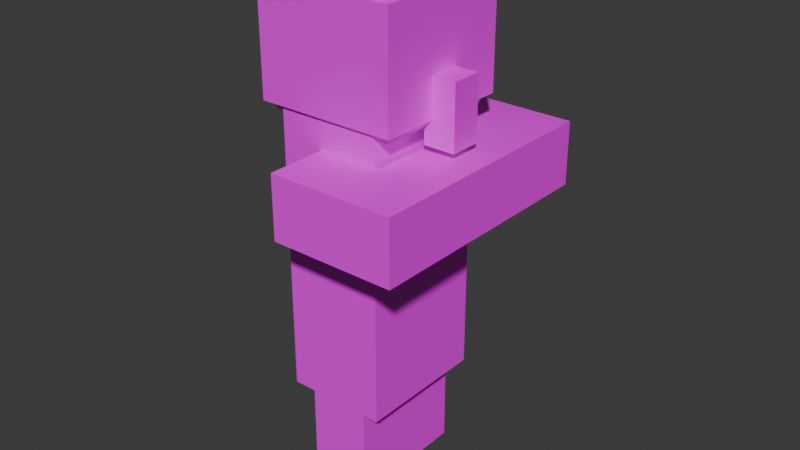 # Source: wandering_trader.blend  (saved by Blender 5.0.119; exported with 4.5.12 LTS)
import bpy
from mathutils import Matrix  # noqa: F401  (used for matrix-valued properties, if any)

bpy.ops.wm.read_factory_settings(use_empty=True)
scene = bpy.context.scene
scene.name = 'Scene'

# ---- images (referenced by path relative to the original .blend; pixels are not part of the script)
import os
ASSET_DIR = os.environ.get("B2B_ASSET_DIR", "")  # directory of the original .blend (textures are referenced by path, not embedded)
HERE = os.path.dirname(os.path.abspath(__file__))  # packed textures are extracted next to this script under _unpacked/

def load_image(name, relpath, width, height, colorspace="sRGB"):
    """Load a texture the original file referenced (path relative to the .blend, or extracted next to this script)."""
    p = next((c for c in (os.path.join(HERE, relpath), os.path.join(ASSET_DIR, relpath)) if relpath and os.path.exists(c)), "")
    if p:
        img = bpy.data.images.load(p, check_existing=True)
        img.name = name
    else:  # same state as the original file: an image datablock whose file is absent (Cycles renders it pink)
        img = bpy.data.images.new(name, width, height)
        img.source = "FILE"
        img.filepath = "//" + (relpath or name)
    img.colorspace_settings.name = colorspace
    return img
img_wandering_trader_png = load_image('wandering_trader.png', 'wandering_trader.png', 1024, 1024, 'sRGB')

# ---- materials (node trees are filled in below, after node groups)
mat_material_002 = bpy.data.materials.new('Material.002')

# ---- material node trees
mat_material_002.use_nodes = True; mat_material_002.node_tree.nodes.clear()
_N = mat_material_002.node_tree.nodes; _L = mat_material_002.node_tree.links
n0 = _N.new('ShaderNodeBsdfPrincipled'); n0.name = 'Principled BSDF'; n0.location = (0, 300)
n0.inputs[2].default_value = 0.4
n0.inputs[27].default_value = (0.0, 0.0, 0.0, 1.0)
n0.inputs[28].default_value = 1.0
n1 = _N.new('ShaderNodeOutputMaterial'); n1.name = 'Material Output'; n1.location = (280, 300)
n2 = _N.new('ShaderNodeTexImage'); n2.name = 'Image Texture'; n2.location = (-480, 300)
n2.image = img_wandering_trader_png
n2.interpolation = 'Closest'
_L.new(n2.outputs[0], n0.inputs[0])
_L.new(n2.outputs[1], n0.inputs[4])
_L.new(n0.outputs[0], n1.inputs[0])
n1.is_active_output = True

# ---- world
world_world = bpy.data.worlds.new('World'); scene.world = world_world
world_world.use_nodes = True; world_world.node_tree.nodes.clear()
_N = world_world.node_tree.nodes; _L = world_world.node_tree.links
n0 = _N.new('ShaderNodeOutputWorld'); n0.name = 'World Output'; n0.location = (200, 100)
n1 = _N.new('ShaderNodeBackground'); n1.name = 'Background'; n1.location = (-200, 100)
n1.inputs[0].default_value = (0.05088, 0.05088, 0.05088, 1.0)
_L.new(n1.outputs[0], n0.inputs[0])
n0.is_active_output = True
world_world.color = (0.05088, 0.05088, 0.05088)
world_world.sun_shadow_jitter_overblur = 0.0

# ---- meshes
me_cube_003 = bpy.data.meshes.new('Cube.003')
me_cube_003.from_pydata([(-1.0, -1.0, -1.0), (-1.0, -1.0, 1.0), (-1.0, 1.0, -1.0), (-1.0, 1.0, 1.0), (1.0, -1.0, -1.0), (1.0, -1.0, 1.0), (1.0, 1.0, -1.0), (1.0, 1.0, 1.0)], [], [(0, 1, 3, 2), (2, 3, 7, 6), (6, 7, 5, 4), (4, 5, 1, 0), (2, 6, 4, 0), (7, 3, 1, 5)])
me_cube_003.polygons.foreach_set('use_smooth', [True] * 6)
_k = set([(0, 1), (0, 2), (0, 4), (1, 3), (1, 5), (2, 3), (2, 6), (3, 7), (4, 5), (4, 6), (5, 7), (6, 7)])
me_cube_003.attributes.new('sharp_edge', 'BOOLEAN', 'EDGE').data.foreach_set('value', [ (min(e.vertices), max(e.vertices)) in _k for e in me_cube_003.edges])
_uv = me_cube_003.uv_layers.new(name='UVMap')
_uv.uv.foreach_set('vector', [0.6875, 0.4062, 0.6875, 0.5938, 0.5625, 0.5938, 0.5625, 0.4062, 0.5625, 0.4062, 0.5625, 0.5938, 0.4688, 0.5938, 0.4688, 0.4062, 0.4688, 0.4062, 0.4688, 0.5938, 0.3438, 0.5938, 0.3438, 0.4062, 0.3438, 0.4062, 0.3438, 0.5938, 0.25, 0.5938, 0.25, 0.4062, 0.625, 0.5938, 0.625, 0.6875, 0.4688, 0.6875, 0.4688, 0.5938, 0.4688, 0.5938, 0.4688, 0.6875, 0.3438, 0.6875, 0.3438, 0.5938])
me_cube_003.materials.append(mat_material_002)
me_cube_003.update()
me_cube_003.normals_split_custom_set([tuple(v) for v in zip(*[iter([-1.0, 0.0, 0.0, -1.0, 0.0, 0.0, -1.0, 0.0, 0.0, -1.0, 0.0, 0.0, 0.0, 1.0, 0.0, 0.0, 1.0, 0.0, 0.0, 1.0, 0.0, 0.0, 1.0, 0.0, 1.0, 0.0, 0.0, 1.0, 0.0, 0.0, 1.0, 0.0, 0.0, 1.0, 0.0, 0.0, 0.0, -1.0, 0.0, 0.0, -1.0, 0.0, 0.0, -1.0, 0.0, 0.0, -1.0, 0.0, 0.0, 0.0, -1.0, 0.0, 0.0, -1.0, 0.0, 0.0, -1.0, 0.0, 0.0, -1.0, 0.0, 0.0, 1.0, 0.0, 0.0, 1.0, 0.0, 0.0, 1.0, 0.0, 0.0, 1.0])] * 3)])
me_cube_013 = bpy.data.meshes.new('Cube.013')
me_cube_013.from_pydata([(-1.0, -1.0, -1.0), (-1.0, -1.0, 1.0), (-1.0, 1.0, -1.0), (-1.0, 1.0, 1.0), (1.0, -1.0, -1.0), (1.0, -1.0, 1.0), (1.0, 1.0, -1.0), (1.0, 1.0, 1.0)], [], [(0, 1, 3, 2), (2, 3, 7, 6), (6, 7, 5, 4), (4, 5, 1, 0), (2, 6, 4, 0), (7, 3, 1, 5)])
me_cube_013.polygons.foreach_set('use_smooth', [True] * 6)
_k = set([(0, 1), (0, 2), (0, 4), (1, 3), (1, 5), (2, 3), (2, 6), (3, 7), (4, 5), (4, 6), (5, 7), (6, 7)])
me_cube_013.attributes.new('sharp_edge', 'BOOLEAN', 'EDGE').data.foreach_set('value', [ (min(e.vertices), max(e.vertices)) in _k for e in me_cube_013.edges])
_uv = me_cube_013.uv_layers.new(name='UVMap')
_uv.uv.foreach_set('vector', [0.6875, 0.5938, 0.75, 0.5938, 0.75, 0.4688, 0.6875, 0.4688, 0.75, 0.6562, 0.75, 0.5938, 0.8125, 0.5938, 0.8125, 0.6562, 0.875, 0.5938, 0.8125, 0.5938, 0.8125, 0.4688, 0.875, 0.4688, 0.875, 0.6562, 0.8125, 0.6562, 0.8125, 0.5938, 0.875, 0.5938, 0.9375, 0.5938, 0.875, 0.5938, 0.875, 0.4688, 0.9375, 0.4688, 0.8125, 0.5938, 0.75, 0.5938, 0.75, 0.4688, 0.8125, 0.4688])
me_cube_013.materials.append(mat_material_002)
me_cube_013.update()
me_cube_013.normals_split_custom_set([tuple(v) for v in zip(*[iter([-1.0, 0.0, 0.0, -1.0, 0.0, 0.0, -1.0, 0.0, 0.0, -1.0, 0.0, 0.0, 0.0, 1.0, 0.0, 0.0, 1.0, 0.0, 0.0, 1.0, 0.0, 0.0, 1.0, 0.0, 1.0, 0.0, 0.0, 1.0, 0.0, 0.0, 1.0, 0.0, 0.0, 1.0, 0.0, 0.0, 0.0, -1.0, 0.0, 0.0, -1.0, 0.0, 0.0, -1.0, 0.0, 0.0, -1.0, 0.0, 0.0, 0.0, -1.0, 0.0, 0.0, -1.0, 0.0, 0.0, -1.0, 0.0, 0.0, -1.0, 0.0, 0.0, 1.0, 0.0, 0.0, 1.0, 0.0, 0.0, 1.0, 0.0, 0.0, 1.0])] * 3)])
me_cube_009 = bpy.data.meshes.new('Cube.009')
me_cube_009.from_pydata([(-1.0, -1.0, -1.0), (-1.0, -1.0, 1.0), (-1.0, 1.0, -1.0), (-1.0, 1.0, 1.0), (1.0, -1.0, -1.0), (1.0, -1.0, 1.0), (1.0, 1.0, -1.0), (1.0, 1.0, 1.0)], [], [(0, 1, 3, 2), (2, 3, 7, 6), (6, 7, 5, 4), (4, 5, 1, 0), (2, 6, 4, 0), (7, 3, 1, 5)])
me_cube_009.polygons.foreach_set('use_smooth', [True] * 6)
_k = set([(0, 1), (0, 2), (0, 4), (1, 3), (1, 5), (2, 3), (2, 6), (3, 7), (4, 5), (4, 6), (5, 7), (6, 7)])
me_cube_009.attributes.new('sharp_edge', 'BOOLEAN', 'EDGE').data.foreach_set('value', [ (min(e.vertices), max(e.vertices)) in _k for e in me_cube_009.edges])
_uv = me_cube_009.uv_layers.new(name='UVMap')
_uv.uv.foreach_set('vector', [0.6875, 0.5938, 0.75, 0.5938, 0.75, 0.4688, 0.6875, 0.4688, 0.75, 0.6562, 0.75, 0.5938, 0.8125, 0.5938, 0.8125, 0.6562, 0.875, 0.5938, 0.8125, 0.5938, 0.8125, 0.4688, 0.875, 0.4688, 0.875, 0.6562, 0.8125, 0.6562, 0.8125, 0.5938, 0.875, 0.5938, 0.9375, 0.5938, 0.875, 0.5938, 0.875, 0.4688, 0.9375, 0.4688, 0.8125, 0.5938, 0.75, 0.5938, 0.75, 0.4688, 0.8125, 0.4688])
me_cube_009.materials.append(mat_material_002)
me_cube_009.update()
me_cube_009.normals_split_custom_set([tuple(v) for v in zip(*[iter([-1.0, 0.0, 0.0, -1.0, 0.0, 0.0, -1.0, 0.0, 0.0, -1.0, 0.0, 0.0, 0.0, 1.0, 0.0, 0.0, 1.0, 0.0, 0.0, 1.0, 0.0, 0.0, 1.0, 0.0, 1.0, 0.0, 0.0, 1.0, 0.0, 0.0, 1.0, 0.0, 0.0, 1.0, 0.0, 0.0, 0.0, -1.0, 0.0, 0.0, -1.0, 0.0, 0.0, -1.0, 0.0, 0.0, -1.0, 0.0, 0.0, 0.0, -1.0, 0.0, 0.0, -1.0, 0.0, 0.0, -1.0, 0.0, 0.0, -1.0, 0.0, 0.0, 1.0, 0.0, 0.0, 1.0, 0.0, 0.0, 1.0, 0.0, 0.0, 1.0])] * 3)])
me_cube_007 = bpy.data.meshes.new('Cube.007')
me_cube_007.from_pydata([(-1.0, -1.0, -1.0), (-1.0, -1.0, 1.0), (-1.0, 1.0, -1.0), (-1.0, 1.0, 1.0), (1.0, -1.0, -1.0), (1.0, -1.0, 1.0), (1.0, 1.0, -1.0), (1.0, 1.0, 1.0)], [], [(0, 1, 3, 2), (2, 3, 7, 6), (6, 7, 5, 4), (4, 5, 1, 0), (2, 6, 4, 0), (7, 3, 1, 5)])
me_cube_007.polygons.foreach_set('use_smooth', [True] * 6)
_k = set([(0, 1), (0, 2), (0, 4), (1, 3), (1, 5), (2, 3), (2, 6), (3, 7), (4, 5), (4, 6), (5, 7), (6, 7)])
me_cube_007.attributes.new('sharp_edge', 'BOOLEAN', 'EDGE').data.foreach_set('value', [ (min(e.vertices), max(e.vertices)) in _k for e in me_cube_007.edges])
_uv = me_cube_007.uv_layers.new(name='UVMap')
_uv.uv.foreach_set('vector', [1.0, 0.7344, 1.0, 0.8281, 0.875, 0.8281, 0.875, 0.7344, 0.875, 0.7344, 0.875, 0.8281, 0.75, 0.8281, 0.75, 0.7344, 0.75, 0.7344, 0.75, 0.8281, 0.625, 0.8281, 0.625, 0.7344, 0.625, 0.7344, 0.625, 0.8281, 0.5, 0.8281, 0.5, 0.7344, 0.875, 0.8281, 0.875, 0.9531, 0.75, 0.9531, 0.75, 0.8281, 0.75, 0.8281, 0.75, 0.9531, 0.625, 0.9531, 0.625, 0.8281])
me_cube_007.materials.append(mat_material_002)
me_cube_007.update()
me_cube_007.normals_split_custom_set([tuple(v) for v in zip(*[iter([-1.0, 0.0, 0.0, -1.0, 0.0, 0.0, -1.0, 0.0, 0.0, -1.0, 0.0, 0.0, 0.0, 1.0, 0.0, 0.0, 1.0, 0.0, 0.0, 1.0, 0.0, 0.0, 1.0, 0.0, 1.0, 0.0, 0.0, 1.0, 0.0, 0.0, 1.0, 0.0, 0.0, 1.0, 0.0, 0.0, 0.0, -1.0, 0.0, 0.0, -1.0, 0.0, 0.0, -1.0, 0.0, 0.0, -1.0, 0.0, 0.0, 0.0, -1.0, 0.0, 0.0, -1.0, 0.0, 0.0, -1.0, 0.0, 0.0, -1.0, 0.0, 0.0, 1.0, 0.0, 0.0, 1.0, 0.0, 0.0, 1.0, 0.0, 0.0, 1.0])] * 3)])
me_cube_004 = bpy.data.meshes.new('Cube.004')
me_cube_004.from_pydata([(-1.0, -1.0, -1.0), (-1.0, -1.0, 1.0), (-1.0, 1.0, -1.0), (-1.0, 1.0, 1.0), (1.0, -1.0, -1.0), (1.0, -1.0, 1.0), (1.0, 1.0, -1.0), (1.0, 1.0, 1.0)], [], [(0, 1, 3, 2), (2, 3, 7, 6), (6, 7, 5, 4), (4, 5, 1, 0), (2, 6, 4, 0), (7, 3, 1, 5)])
me_cube_004.polygons.foreach_set('use_smooth', [True] * 6)
_k = set([(0, 1), (0, 2), (0, 4), (1, 3), (1, 5), (2, 3), (2, 6), (3, 7), (4, 5), (4, 6), (5, 7), (6, 7)])
me_cube_004.attributes.new('sharp_edge', 'BOOLEAN', 'EDGE').data.foreach_set('value', [ (min(e.vertices), max(e.vertices)) in _k for e in me_cube_004.edges])
_uv = me_cube_004.uv_layers.new(name='UVMap')
_uv.uv.foreach_set('vector', [0.4375, 0.03125, 0.4375, 0.3125, 0.3125, 0.3125, 0.3125, 0.03125, 0.3125, 0.03125, 0.3125, 0.3125, 0.2188, 0.3125, 0.2188, 0.03125, 0.2188, 0.03125, 0.2188, 0.3125, 0.09375, 0.3125, 0.09375, 0.03125, 0.09375, 0.03125, 0.09375, 0.3125, 0.0, 0.3125, 0.0, 0.03125, 0.3438, 0.3125, 0.3438, 0.4062, 0.2188, 0.4062, 0.2188, 0.3125, 0.2188, 0.3125, 0.2188, 0.4062, 0.09375, 0.4062, 0.09375, 0.3125])
me_cube_004.materials.append(mat_material_002)
me_cube_004.update()
me_cube_004.normals_split_custom_set([tuple(v) for v in zip(*[iter([-1.0, 0.0, 0.0, -1.0, 0.0, 0.0, -1.0, 0.0, 0.0, -1.0, 0.0, 0.0, 0.0, 1.0, 0.0, 0.0, 1.0, 0.0, 0.0, 1.0, 0.0, 0.0, 1.0, 0.0, 1.0, 0.0, 0.0, 1.0, 0.0, 0.0, 1.0, 0.0, 0.0, 1.0, 0.0, 0.0, 0.0, -1.0, 0.0, 0.0, -1.0, 0.0, 0.0, -1.0, 0.0, 0.0, -1.0, 0.0, 0.0, 0.0, -1.0, 0.0, 0.0, -1.0, 0.0, 0.0, -1.0, 0.0, 0.0, -1.0, 0.0, 0.0, 1.0, 0.0, 0.0, 1.0, 0.0, 0.0, 1.0, 0.0, 0.0, 1.0])] * 3)])
me_cube_001 = bpy.data.meshes.new('Cube.001')
me_cube_001.from_pydata([(1.0, 1.0, 1.0), (1.0, 1.0, -1.0), (1.0, -1.0, 1.0), (1.0, -1.0, -1.0), (-1.0, 1.0, 1.0), (-1.0, 1.0, -1.0), (-1.0, -1.0, 1.0), (-1.0, -1.0, -1.0)], [], [(0, 4, 6, 2), (3, 2, 6, 7), (7, 6, 4, 5), (5, 1, 3, 7), (1, 0, 2, 3), (5, 4, 0, 1)])
me_cube_001.polygons.foreach_set('use_smooth', [True] * 6)
_k = set([(0, 1), (0, 2), (0, 4), (1, 3), (1, 5), (2, 3), (2, 6), (3, 7), (4, 5), (4, 6), (5, 7), (6, 7)])
me_cube_001.attributes.new('sharp_edge', 'BOOLEAN', 'EDGE').data.foreach_set('value', [ (min(e.vertices), max(e.vertices)) in _k for e in me_cube_001.edges])
_uv = me_cube_001.uv_layers.new(name='UVMap')
_uv.uv.foreach_set('vector', [0.25, 0.875, 0.25, 1.0, 0.125, 1.0, 0.125, 0.875, 0.125, 0.7188, 0.125, 0.875, 0.0, 0.875, 0.0, 0.7188, 0.5, 0.7188, 0.5, 0.875, 0.375, 0.875, 0.375, 0.7188, 0.375, 0.875, 0.375, 1.0, 0.25, 1.0, 0.25, 0.875, 0.25, 0.7188, 0.25, 0.875, 0.125, 0.875, 0.125, 0.7188, 0.375, 0.7188, 0.375, 0.875, 0.25, 0.875, 0.25, 0.7188])
me_cube_001.materials.append(mat_material_002)
me_cube_001.update()
me_cube_001.normals_split_custom_set([tuple(v) for v in zip(*[iter([0.0, 0.0, 1.0, 0.0, 0.0, 1.0, 0.0, 0.0, 1.0, 0.0, 0.0, 1.0, 0.0, -1.0, 0.0, 0.0, -1.0, 0.0, 0.0, -1.0, 0.0, 0.0, -1.0, 0.0, -1.0, 0.0, 0.0, -1.0, 0.0, 0.0, -1.0, 0.0, 0.0, -1.0, 0.0, 0.0, 0.0, 0.0, -1.0, 0.0, 0.0, -1.0, 0.0, 0.0, -1.0, 0.0, 0.0, -1.0, 1.0, 0.0, 0.0, 1.0, 0.0, 0.0, 1.0, 0.0, 0.0, 1.0, 0.0, 0.0, 0.0, 1.0, 0.0, 0.0, 1.0, 0.0, 0.0, 1.0, 0.0, 0.0, 1.0, 0.0])] * 3)])
me_cube_008 = bpy.data.meshes.new('Cube.008')
me_cube_008.from_pydata([(-1.0, -1.0, -1.0), (-1.0, -1.0, 1.0), (-1.0, 1.0, -1.0), (-1.0, 1.0, 1.0), (1.0, -1.0, -1.0), (1.0, -1.0, 1.0), (1.0, 1.0, -1.0), (1.0, 1.0, 1.0)], [], [(0, 1, 3, 2), (2, 3, 7, 6), (6, 7, 5, 4), (4, 5, 1, 0), (2, 6, 4, 0), (7, 3, 1, 5)])
me_cube_008.polygons.foreach_set('use_smooth', [True] * 6)
_k = set([(0, 1), (0, 2), (0, 4), (1, 3), (1, 5), (2, 3), (2, 6), (3, 7), (4, 5), (4, 6), (5, 7), (6, 7)])
me_cube_008.attributes.new('sharp_edge', 'BOOLEAN', 'EDGE').data.foreach_set('value', [ (min(e.vertices), max(e.vertices)) in _k for e in me_cube_008.edges])
_uv = me_cube_008.uv_layers.new(name='UVMap')
_uv.uv.foreach_set('vector', [0.8125, 0.3438, 0.8125, 0.4062, 0.6875, 0.4062, 0.6875, 0.3438, 0.875, 0.2812, 0.875, 0.3438, 0.8125, 0.3438, 0.8125, 0.2812, 0.9375, 0.3438, 0.9375, 0.4062, 0.8125, 0.4062, 0.8125, 0.3438, 0.6875, 0.2812, 0.6875, 0.3438, 0.625, 0.3438, 0.625, 0.2812, 1.0, 0.2812, 1.0, 0.3438, 0.875, 0.3438, 0.875, 0.2812, 0.8125, 0.2812, 0.8125, 0.3438, 0.6875, 0.3438, 0.6875, 0.2812])
me_cube_008.materials.append(mat_material_002)
me_cube_008.update()
me_cube_008.normals_split_custom_set([tuple(v) for v in zip(*[iter([-1.0, 0.0, 0.0, -1.0, 0.0, 0.0, -1.0, 0.0, 0.0, -1.0, 0.0, 0.0, 0.0, 1.0, 0.0, 0.0, 1.0, 0.0, 0.0, 1.0, 0.0, 0.0, 1.0, 0.0, 1.0, 0.0, 0.0, 1.0, 0.0, 0.0, 1.0, 0.0, 0.0, 1.0, 0.0, 0.0, 0.0, -1.0, 0.0, 0.0, -1.0, 0.0, 0.0, -1.0, 0.0, 0.0, -1.0, 0.0, 0.0, 0.0, -1.0, 0.0, 0.0, -1.0, 0.0, 0.0, -1.0, 0.0, 0.0, -1.0, 0.0, 0.0, 1.0, 0.0, 0.0, 1.0, 0.0, 0.0, 1.0, 0.0, 0.0, 1.0])] * 3)])
me_cube_002 = bpy.data.meshes.new('Cube.002')
me_cube_002.from_pydata([(-1.0, -1.0, -1.0), (-1.0, -1.0, 1.0), (-1.0, 1.0, -1.0), (-1.0, 1.0, 1.0), (1.0, -1.0, -1.0), (1.0, -1.0, 1.0), (1.0, 1.0, -1.0), (1.0, 1.0, 1.0)], [], [(0, 1, 3, 2), (2, 3, 7, 6), (6, 7, 5, 4), (4, 5, 1, 0), (2, 6, 4, 0), (7, 3, 1, 5)])
me_cube_002.polygons.foreach_set('use_smooth', [True] * 6)
_k = set([(0, 1), (0, 2), (0, 4), (1, 3), (1, 5), (2, 3), (2, 6), (3, 7), (4, 5), (4, 6), (5, 7), (6, 7)])
me_cube_002.attributes.new('sharp_edge', 'BOOLEAN', 'EDGE').data.foreach_set('value', [ (min(e.vertices), max(e.vertices)) in _k for e in me_cube_002.edges])
_uv = me_cube_002.uv_layers.new(name='UVMap')
_uv.uv.foreach_set('vector', [0.5, 0.9062, 0.5, 0.9688, 0.4688, 0.9688, 0.4688, 0.9062, 0.4688, 0.9062, 0.4688, 0.9688, 0.4375, 0.9688, 0.4375, 0.9062, 0.4375, 0.9062, 0.4375, 0.9688, 0.4062, 0.9688, 0.4062, 0.9062, 0.4062, 0.9062, 0.4062, 0.9688, 0.375, 0.9688, 0.375, 0.9062, 0.4688, 0.9688, 0.4688, 1.0, 0.4375, 1.0, 0.4375, 0.9688, 0.4375, 0.9688, 0.4375, 1.0, 0.4062, 1.0, 0.4062, 0.9688])
me_cube_002.materials.append(mat_material_002)
me_cube_002.update()
me_cube_002.normals_split_custom_set([tuple(v) for v in zip(*[iter([-1.0, 0.0, 0.0, -1.0, 0.0, 0.0, -1.0, 0.0, 0.0, -1.0, 0.0, 0.0, 0.0, 1.0, 0.0, 0.0, 1.0, 0.0, 0.0, 1.0, 0.0, 0.0, 1.0, 0.0, 1.0, 0.0, 0.0, 1.0, 0.0, 0.0, 1.0, 0.0, 0.0, 1.0, 0.0, 0.0, 0.0, -1.0, 0.0, 0.0, -1.0, 0.0, 0.0, -1.0, 0.0, 0.0, -1.0, 0.0, 0.0, 0.0, -1.0, 0.0, 0.0, -1.0, 0.0, 0.0, -1.0, 0.0, 0.0, -1.0, 0.0, 0.0, 1.0, 0.0, 0.0, 1.0, 0.0, 0.0, 1.0, 0.0, 0.0, 1.0])] * 3)])
me_cube_005 = bpy.data.meshes.new('Cube.005')
me_cube_005.from_pydata([(-1.0, -1.0, -1.0), (-1.0, -1.0, 1.0), (-1.0, 1.0, -1.0), (-1.0, 1.0, 1.0), (1.0, -1.0, -1.0), (1.0, -1.0, 1.0), (1.0, 1.0, -1.0), (1.0, 1.0, 1.0)], [], [(0, 1, 3, 2), (2, 3, 7, 6), (6, 7, 5, 4), (4, 5, 1, 0), (2, 6, 4, 0), (7, 3, 1, 5)])
me_cube_005.polygons.foreach_set('use_smooth', [True] * 6)
_k = set([(0, 1), (0, 2), (0, 4), (1, 3), (1, 5), (2, 3), (2, 6), (3, 7), (4, 5), (4, 6), (5, 7), (6, 7)])
me_cube_005.attributes.new('sharp_edge', 'BOOLEAN', 'EDGE').data.foreach_set('value', [ (min(e.vertices), max(e.vertices)) in _k for e in me_cube_005.edges])
_uv = me_cube_005.uv_layers.new(name='UVMap')
_uv.uv.foreach_set('vector', [0.25, 0.4062, 0.25, 0.5938, 0.1875, 0.5938, 0.1875, 0.4062, 0.1875, 0.4062, 0.1875, 0.5938, 0.125, 0.5938, 0.125, 0.4062, 0.125, 0.4062, 0.125, 0.5938, 0.0625, 0.5938, 0.0625, 0.4062, 0.0625, 0.4062, 0.0625, 0.5938, 0.0, 0.5938, 0.0, 0.4062, 0.1875, 0.5938, 0.1875, 0.6562, 0.125, 0.6562, 0.125, 0.5938, 0.125, 0.5938, 0.125, 0.6562, 0.0625, 0.6562, 0.0625, 0.5938])
me_cube_005.materials.append(mat_material_002)
me_cube_005.update()
me_cube_005.normals_split_custom_set([tuple(v) for v in zip(*[iter([-1.0, 0.0, 0.0, -1.0, 0.0, 0.0, -1.0, 0.0, 0.0, -1.0, 0.0, 0.0, 0.0, 1.0, 0.0, 0.0, 1.0, 0.0, 0.0, 1.0, 0.0, 0.0, 1.0, 0.0, 1.0, 0.0, 0.0, 1.0, 0.0, 0.0, 1.0, 0.0, 0.0, 1.0, 0.0, 0.0, 0.0, -1.0, 0.0, 0.0, -1.0, 0.0, 0.0, -1.0, 0.0, 0.0, -1.0, 0.0, 0.0, 0.0, -1.0, 0.0, 0.0, -1.0, 0.0, 0.0, -1.0, 0.0, 0.0, -1.0, 0.0, 0.0, 1.0, 0.0, 0.0, 1.0, 0.0, 0.0, 1.0, 0.0, 0.0, 1.0])] * 3)])
me_cube_006 = bpy.data.meshes.new('Cube.006')
me_cube_006.from_pydata([(-1.0, -1.0, -1.0), (-1.0, -1.0, 1.0), (-1.0, 1.0, -1.0), (-1.0, 1.0, 1.0), (1.0, -1.0, -1.0), (1.0, -1.0, 1.0), (1.0, 1.0, -1.0), (1.0, 1.0, 1.0)], [], [(0, 1, 3, 2), (2, 3, 7, 6), (6, 7, 5, 4), (4, 5, 1, 0), (2, 6, 4, 0), (7, 3, 1, 5)])
me_cube_006.polygons.foreach_set('use_smooth', [True] * 6)
_k = set([(0, 1), (0, 2), (0, 4), (1, 3), (1, 5), (2, 3), (2, 6), (3, 7), (4, 5), (4, 6), (5, 7), (6, 7)])
me_cube_006.attributes.new('sharp_edge', 'BOOLEAN', 'EDGE').data.foreach_set('value', [ (min(e.vertices), max(e.vertices)) in _k for e in me_cube_006.edges])
_uv = me_cube_006.uv_layers.new(name='UVMap')
_uv.uv.foreach_set('vector', [0.25, 0.4062, 0.25, 0.5938, 0.1875, 0.5938, 0.1875, 0.4062, 0.1875, 0.4062, 0.1875, 0.5938, 0.125, 0.5938, 0.125, 0.4062, 0.125, 0.4062, 0.125, 0.5938, 0.0625, 0.5938, 0.0625, 0.4062, 0.0625, 0.4062, 0.0625, 0.5938, 0.0, 0.5938, 0.0, 0.4062, 0.1875, 0.5938, 0.1875, 0.6562, 0.125, 0.6562, 0.125, 0.5938, 0.125, 0.5938, 0.125, 0.6562, 0.0625, 0.6562, 0.0625, 0.5938])
me_cube_006.materials.append(mat_material_002)
me_cube_006.update()
me_cube_006.normals_split_custom_set([tuple(v) for v in zip(*[iter([-1.0, 0.0, 0.0, -1.0, 0.0, 0.0, -1.0, 0.0, 0.0, -1.0, 0.0, 0.0, 0.0, 1.0, 0.0, 0.0, 1.0, 0.0, 0.0, 1.0, 0.0, 0.0, 1.0, 0.0, 1.0, 0.0, 0.0, 1.0, 0.0, 0.0, 1.0, 0.0, 0.0, 1.0, 0.0, 0.0, 0.0, -1.0, 0.0, 0.0, -1.0, 0.0, 0.0, -1.0, 0.0, 0.0, -1.0, 0.0, 0.0, 0.0, -1.0, 0.0, 0.0, -1.0, 0.0, 0.0, -1.0, 0.0, 0.0, -1.0, 0.0, 0.0, 1.0, 0.0, 0.0, 1.0, 0.0, 0.0, 1.0, 0.0, 0.0, 1.0])] * 3)])

# ---- objects
ob_body = bpy.data.objects.new('Body', me_cube_003)
ob_handsr = bpy.data.objects.new('HandsR', me_cube_013)
ob_handsl = bpy.data.objects.new('HandsL', me_cube_009)
ob_hat = bpy.data.objects.new('Hat', me_cube_007)
ob_robe = bpy.data.objects.new('Robe', me_cube_004)
ob_head = bpy.data.objects.new('Head', me_cube_001)
ob_handsc = bpy.data.objects.new('HandsC', me_cube_008)
ob_nose = bpy.data.objects.new('Nose', me_cube_002)
ob_rleg = bpy.data.objects.new('RLeg', me_cube_005)
ob_lleg = bpy.data.objects.new('LLeg', me_cube_006)

# ---- transforms, parenting, visibility, modifiers, constraints
ob_body.location = (0.0, -5.865e-07, 3.6)
ob_body.scale = (0.6, 0.8, 1.2)
_vg = ob_body.vertex_groups.new(name='Spine')
for _i, _w in zip([0, 1, 2, 3, 4, 5, 6, 7], [1.0, 1.0, 1.0, 1.0, 1.0, 1.0, 1.0, 1.0]): _vg.add([_i], _w, 'REPLACE')
_vg = ob_body.vertex_groups.new(name='Head')
for _i, _w in zip([1, 3, 5, 7], [0.000253, 1.686e-07, 0.04763, 0.0294]): _vg.add([_i], _w, 'REPLACE')
_vg = ob_body.vertex_groups.new(name='Clavice')
for _i, _w in zip([1, 3, 5, 7], [0.0003976, 0.0004956, 1.27e-06, 4.415e-05]): _vg.add([_i], _w, 'REPLACE')
_vg = ob_body.vertex_groups.new(name='PelvisL')
for _i, _w in zip([2, 6, 7], [0.0007974, 6.935e-07, 3.3e-05]): _vg.add([_i], _w, 'REPLACE')
_vg = ob_body.vertex_groups.new(name='LLeg')
for _i, _w in zip([2, 6, 7], [0.0003504, 0.0002309, 4.408e-07]): _vg.add([_i], _w, 'REPLACE')
_vg = ob_body.vertex_groups.new(name='PelvisR')
for _i, _w in zip([0, 4, 5], [2.121e-06, 1.464e-07, 1.868e-05]): _vg.add([_i], _w, 'REPLACE')
_vg = ob_body.vertex_groups.new(name='RLeg')
for _i, _w in zip([0, 4, 5], [0.0001186, 1.286e-08, 1.781e-06]): _vg.add([_i], _w, 'REPLACE')
_m = ob_body.modifiers.new('Armature', 'ARMATURE')
ob_handsr.location = (0.7, -1.2, 4.1)
ob_handsr.rotation_euler = (-4.371e-08, -1.629e-07, 1.571)
ob_handsr.scale = (0.4, 0.8, 0.4)
_vg = ob_handsr.vertex_groups.new(name='Clavice')
for _i, _w in zip([0, 2, 3, 4, 5, 6, 7], [0.0001579, 0.0003142, 0.0003335, 8.284e-07, 4.594e-07, 5.378e-07, 0.0002496]): _vg.add([_i], _w, 'REPLACE')
_vg = ob_handsr.vertex_groups.new(name='Hands')
for _i, _w in zip([0, 1, 2, 3, 4, 5, 6, 7], [1.0, 1.0, 1.0, 1.0, 1.0, 1.0, 0.9994, 0.9996]): _vg.add([_i], _w, 'REPLACE')
_m = ob_handsr.modifiers.new('Armature', 'ARMATURE')
ob_handsl.location = (0.7, 1.2, 4.1)
ob_handsl.rotation_euler = (-4.371e-08, -1.629e-07, 1.571)
ob_handsl.scale = (0.4, 0.8, 0.4)
_vg = ob_handsl.vertex_groups.new(name='Clavice')
for _i, _w in zip([0, 1, 2, 3, 4, 5, 6, 7], [3.073e-05, 3.908e-05, 4.321e-05, 0.001966, 2.276e-06, 0.0005327, 1.006e-08, 0.01042]): _vg.add([_i], _w, 'REPLACE')
_vg = ob_handsl.vertex_groups.new(name='Hands')
for _i, _w in zip([0, 1, 2, 3, 4, 5, 6, 7], [0.9997, 0.9993, 1.0, 0.9942, 0.9986, 0.9991, 0.9984, 0.9968]): _vg.add([_i], _w, 'REPLACE')
_m = ob_handsl.modifiers.new('Armature', 'ARMATURE')
ob_hat.location = (0.0, -9.124e-07, 5.6)
ob_hat.scale = (0.9, 0.9, 0.7)
_vg = ob_hat.vertex_groups.new(name='Head')
_vg.add([0, 1, 2, 3, 4, 5, 6, 7], 1.0, 'REPLACE')
_m = ob_hat.modifiers.new('Armature', 'ARMATURE')
ob_robe.location = (0.0, -4.969e-07, 3.05)
ob_robe.scale = (0.65, 0.85, 1.8)
_vg = ob_robe.vertex_groups.new(name='Spine')
for _i, _w in zip([0, 1, 2, 3, 4, 5, 6, 7], [0.9979, 0.9944, 0.9995, 0.9995, 0.9929, 0.9987, 0.9969, 0.9972]): _vg.add([_i], _w, 'REPLACE')
_vg = ob_robe.vertex_groups.new(name='Clavice')
for _i, _w in zip([1, 3, 5, 7], [3.449e-07, 3.051e-05, 4.797e-07, 1.858e-07]): _vg.add([_i], _w, 'REPLACE')
_vg = ob_robe.vertex_groups.new(name='LLeg')
for _i, _w in zip([0, 2, 4, 6, 7], [0.0003863, 0.0003546, 8.086e-07, 2.142e-08, 2e-05]): _vg.add([_i], _w, 'REPLACE')
_vg = ob_robe.vertex_groups.new(name='RLeg')
for _i, _w in zip([0, 2, 4, 5, 6], [0.002223, 3.257e-05, 3.833e-06, 0.001285, 1.208e-06]): _vg.add([_i], _w, 'REPLACE')
_m = ob_robe.modifiers.new('Armature', 'ARMATURE')
ob_head.location = (0.0, -9.449e-07, 5.8)
ob_head.scale = (0.8, 0.8, 1.0)
_vg = ob_head.vertex_groups.new(name='Spine')
for _i, _w in zip([0, 1, 2, 3, 4, 5, 6, 7], [2.096e-06, 3.537e-06, 7.444e-05, 1.867e-07, 4.462e-05, 7.424e-05, 0.0001121, 0.01216]): _vg.add([_i], _w, 'REPLACE')
_vg = ob_head.vertex_groups.new(name='Head')
for _i, _w in zip([0, 1, 2, 3, 4, 5, 6, 7], [1.0, 0.9999, 1.0, 0.9999, 0.9999, 0.9998, 0.9999, 1.0]): _vg.add([_i], _w, 'REPLACE')
_vg = ob_head.vertex_groups.new(name='Clavice')
for _i, _w in zip([3, 4, 5, 6], [1.244e-09, 0.000267, 0.004489, 0.0006932]): _vg.add([_i], _w, 'REPLACE')
_m = ob_head.modifiers.new('Armature', 'ARMATURE')
ob_handsc.location = (1.1, -6.68e-07, 4.1)
ob_handsc.scale = (0.4, 0.8, 0.4)
_vg = ob_handsc.vertex_groups.new(name='Hands')
_vg.add([0, 1, 2, 3, 4, 5, 6, 7], 1.0, 'REPLACE')
_m = ob_handsc.modifiers.new('Armature', 'ARMATURE')
ob_nose.location = (1.0, -8.146e-07, 5.0)
ob_nose.scale = (0.2, 0.2, 0.4)
_vg = ob_nose.vertex_groups.new(name='Head')
for _i, _w in zip([0, 1, 2, 3, 4, 5, 6, 7], [1.0, 0.9999, 1.0, 0.9953, 1.0, 1.0, 0.9995, 0.9876]): _vg.add([_i], _w, 'REPLACE')
_vg = ob_nose.vertex_groups.new(name='Hands')
for _i, _w in zip([0, 1, 2, 3, 4, 5, 6, 7], [9.409e-06, 1.584e-05, 0.01284, 1.091e-06, 1.748e-05, 1.281e-07, 1.397e-05, 1.547e-06]): _vg.add([_i], _w, 'REPLACE')
_m = ob_nose.modifiers.new('Armature', 'ARMATURE')
ob_rleg.location = (0.0, -0.4, 1.2)
ob_rleg.scale = (0.4, 0.4, 1.2)
_vg = ob_rleg.vertex_groups.new(name='Root')
for _i, _w in zip([0, 2, 3, 6, 7], [0.0003514, 0.005606, 0.0008561, 0.0004634, 0.001159]): _vg.add([_i], _w, 'REPLACE')
_vg = ob_rleg.vertex_groups.new(name='Spine')
for _i, _w in zip([3, 7], [0.00149, 0.0006022]): _vg.add([_i], _w, 'REPLACE')
_vg = ob_rleg.vertex_groups.new(name='PelvisL')
for _i, _w in zip([3, 7], [0.0002443, 0.001653]): _vg.add([_i], _w, 'REPLACE')
_vg = ob_rleg.vertex_groups.new(name='PelvisR')
for _i, _w in zip([1, 3, 5, 7], [0.0002501, 9.746e-05, 0.0003486, 0.003347]): _vg.add([_i], _w, 'REPLACE')
_vg = ob_rleg.vertex_groups.new(name='RLeg')
for _i, _w in zip([0, 1, 2, 3, 4, 5, 6, 7], [0.9999, 1.0, 1.0, 1.0, 1.0, 1.0, 1.0, 1.0]): _vg.add([_i], _w, 'REPLACE')
_m = ob_rleg.modifiers.new('Armature', 'ARMATURE')
ob_lleg.location = (0.0, 0.4, 1.2)
ob_lleg.scale = (0.4, 0.4, 1.2)
_vg = ob_lleg.vertex_groups.new(name='Root')
for _i, _w in zip([0, 1, 2, 4, 5, 6], [0.001247, 0.002869, 0.01178, 0.01302, 7.254e-06, 0.02113]): _vg.add([_i], _w, 'REPLACE')
_vg = ob_lleg.vertex_groups.new(name='Spine')
for _i, _w in zip([1, 5], [0.0002505, 7.902e-06]): _vg.add([_i], _w, 'REPLACE')
_vg = ob_lleg.vertex_groups.new(name='PelvisL')
for _i, _w in zip([1, 3, 5, 7], [0.001405, 0.02342, 0.006696, 0.001713]): _vg.add([_i], _w, 'REPLACE')
_vg = ob_lleg.vertex_groups.new(name='LLeg')
for _i, _w in zip([0, 1, 2, 3, 4, 5, 6, 7], [0.9996, 1.0, 0.9999, 1.0, 1.0, 0.9988, 0.9999, 0.9999]): _vg.add([_i], _w, 'REPLACE')
_vg = ob_lleg.vertex_groups.new(name='PelvisR')
for _i, _w in zip([1, 5], [2.65e-06, 0.003788]): _vg.add([_i], _w, 'REPLACE')
_m = ob_lleg.modifiers.new('Armature', 'ARMATURE')

# ---- collection membership
scene.collection.objects.link(ob_body)
scene.collection.objects.link(ob_handsr)
scene.collection.objects.link(ob_handsl)
scene.collection.objects.link(ob_hat)
scene.collection.objects.link(ob_robe)
scene.collection.objects.link(ob_head)
scene.collection.objects.link(ob_handsc)
scene.collection.objects.link(ob_nose)
scene.collection.objects.link(ob_rleg)
scene.collection.objects.link(ob_lleg)

# ---- scene / render settings (as saved in the file)
scene.frame_start = 1; scene.frame_end = 250; scene.frame_set(1)
scene.render.engine = 'BLENDER_EEVEE_NEXT'
scene.render.bake_bias = 0.0
scene.render.bake_samples = 0
scene.cycles.sampling_pattern = 'TABULATED_SOBOL'
scene.eevee.use_volume_custom_range = False
bpy.context.view_layer.update()

# ---- added for rendering (the .blend has no active camera and no usable light): camera, sun
cam_auto = bpy.data.cameras.new('AutoCamera')
cam_auto.lens = 50.0
cam_auto.sensor_width = 36.0
cam_auto.clip_end = 1000.0
ob_auto_camera = bpy.data.objects.new('AutoCamera', cam_auto)
scene.collection.objects.link(ob_auto_camera)
ob_auto_camera.location = (7.59931, -8.75918, 9.23945)
ob_auto_camera.rotation_euler = (1.09748, -7.21219e-08, 0.694738)
scene.camera = ob_auto_camera
light_auto_sun = bpy.data.lights.new('AutoSun', 'SUN')
light_auto_sun.energy = 3.0
light_auto_sun.angle = 0.0523599
ob_auto_sun = bpy.data.objects.new('AutoSun', light_auto_sun)
scene.collection.objects.link(ob_auto_sun)
ob_auto_sun.rotation_euler = (0.872665, 0.174533, 0.523599)
bpy.context.view_layer.update()
